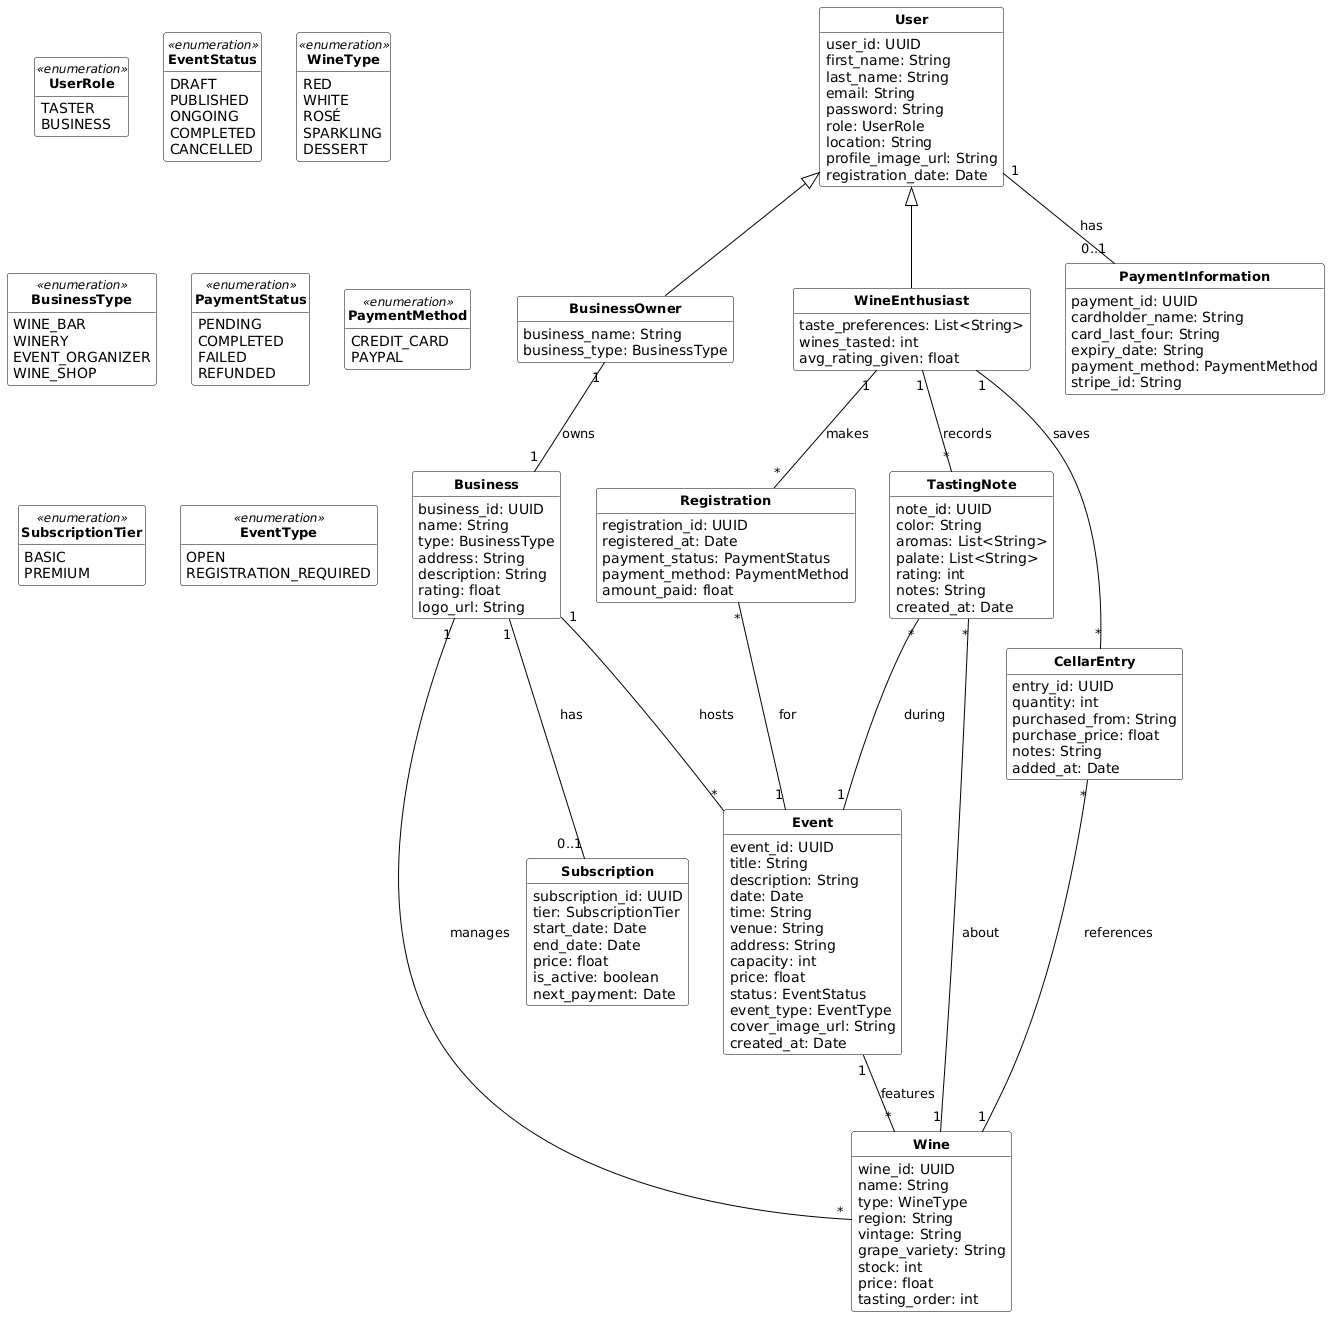

The diagram above was rendered by PlantUML. Its source (embedded in the PNG):
@startuml
hide empty methods
hide empty fields
hide circle

skinparam classAttributeIconSize 0
skinparam classFontSize 13
skinparam class {
  BackgroundColor White
  BorderColor Black
  ArrowColor Black
  FontStyle bold
}

' ========== ENUMERATIONS ==========

class UserRole <<enumeration>> {
  TASTER
  BUSINESS
}

class EventStatus <<enumeration>> {
  DRAFT
  PUBLISHED
  ONGOING
  COMPLETED
  CANCELLED
}

class WineType <<enumeration>> {
  RED
  WHITE
  ROSÉ
  SPARKLING
  DESSERT
}

class BusinessType <<enumeration>> {
  WINE_BAR
  WINERY
  EVENT_ORGANIZER
  WINE_SHOP
}

class PaymentStatus <<enumeration>> {
  PENDING
  COMPLETED
  FAILED
  REFUNDED
}

class PaymentMethod <<enumeration>> {
  CREDIT_CARD
  PAYPAL
}

class SubscriptionTier <<enumeration>> {
  BASIC
  PREMIUM
}

class EventType <<enumeration>> {
  OPEN
  REGISTRATION_REQUIRED
}

' ========== CLASSES ==========

class User {
  user_id: UUID
  first_name: String
  last_name: String
  email: String
  password: String
  role: UserRole
  location: String
  profile_image_url: String
  registration_date: Date
}

class WineEnthusiast {
  taste_preferences: List<String>
  wines_tasted: int
  avg_rating_given: float
}

class BusinessOwner {
  business_name: String
  business_type: BusinessType
}

class Business {
  business_id: UUID
  name: String
  type: BusinessType
  address: String
  description: String
  rating: float
  logo_url: String
}

class Subscription {
  subscription_id: UUID
  tier: SubscriptionTier
  start_date: Date
  end_date: Date
  price: float
  is_active: boolean
  next_payment: Date
}

class Event {
  event_id: UUID
  title: String
  description: String
  date: Date
  time: String
  venue: String
  address: String
  capacity: int
  price: float
  status: EventStatus
  event_type: EventType
  cover_image_url: String
  created_at: Date
}

class Wine {
  wine_id: UUID
  name: String
  type: WineType
  region: String
  vintage: String
  grape_variety: String
  stock: int
  price: float
  tasting_order: int
}

class Registration {
  registration_id: UUID
  registered_at: Date
  payment_status: PaymentStatus
  payment_method: PaymentMethod
  amount_paid: float
}

class TastingNote {
  note_id: UUID
  color: String
  aromas: List<String>
  palate: List<String>
  rating: int
  notes: String
  created_at: Date
}

class CellarEntry {
  entry_id: UUID
  quantity: int
  purchased_from: String
  purchase_price: float
  notes: String
  added_at: Date
}

class PaymentInformation {
  payment_id: UUID
  cardholder_name: String
  card_last_four: String
  expiry_date: String
  payment_method: PaymentMethod
  stripe_id: String
}

' ========== INHERITANCE ==========

User <|-- WineEnthusiast
User <|-- BusinessOwner

' ========== RELATIONSHIPS ==========

BusinessOwner "1" -- "1" Business : owns
Business "1" -- "0..1" Subscription : has
Business "1" -- "*" Event : hosts
Business "1" -- "*" Wine : manages
Event "1" -- "*" Wine : features
WineEnthusiast "1" -- "*" Registration : makes
Registration "*" -- "1" Event : for
WineEnthusiast "1" -- "*" TastingNote : records
TastingNote "*" -- "1" Wine : about
TastingNote "*" -- "1" Event : during
WineEnthusiast "1" -- "*" CellarEntry : saves
CellarEntry "*" -- "1" Wine : references
User "1" -- "0..1" PaymentInformation : has
@enduml